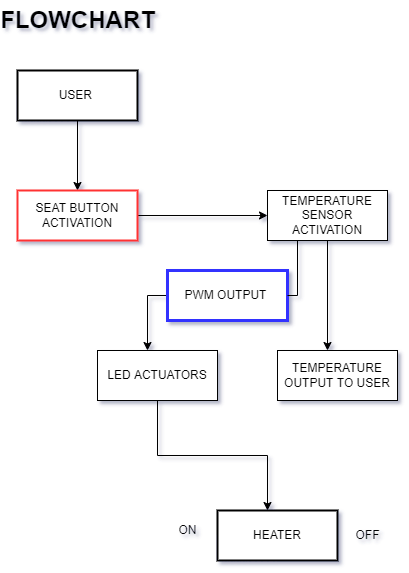

The diagram above was exported from draw.io. Its source (the exported page's mxGraphModel, read from the mxfile embedded in the PNG):
<mxGraphModel dx="782" dy="379" grid="1" gridSize="10" guides="1" tooltips="1" connect="1" arrows="1" fold="1" page="1" pageScale="1" pageWidth="1169" pageHeight="827" math="0" shadow="0">
  <root>
    <mxCell id="0" />
    <mxCell id="1" parent="0" />
    <mxCell id="OrP0c4pnBaoBXa0WdW7z-1" value="FLOWCHART" style="text;strokeColor=none;fillColor=none;html=1;fontSize=24;fontStyle=1;verticalAlign=middle;align=center;" vertex="1" parent="1">
      <mxGeometry x="440" y="50" width="100" height="40" as="geometry" />
    </mxCell>
    <mxCell id="OrP0c4pnBaoBXa0WdW7z-3" style="edgeStyle=orthogonalEdgeStyle;rounded=0;orthogonalLoop=1;jettySize=auto;html=1;exitX=0.5;exitY=1;exitDx=0;exitDy=0;" edge="1" parent="1" source="OrP0c4pnBaoBXa0WdW7z-2">
      <mxGeometry relative="1" as="geometry">
        <mxPoint x="490" y="240" as="targetPoint" />
      </mxGeometry>
    </mxCell>
    <mxCell id="OrP0c4pnBaoBXa0WdW7z-2" value="USER&amp;nbsp;" style="rounded=0;whiteSpace=wrap;html=1;strokeWidth=2;" vertex="1" parent="1">
      <mxGeometry x="430" y="120" width="120" height="50" as="geometry" />
    </mxCell>
    <mxCell id="OrP0c4pnBaoBXa0WdW7z-6" style="edgeStyle=orthogonalEdgeStyle;rounded=0;orthogonalLoop=1;jettySize=auto;html=1;exitX=1;exitY=0.5;exitDx=0;exitDy=0;" edge="1" parent="1" source="OrP0c4pnBaoBXa0WdW7z-5">
      <mxGeometry relative="1" as="geometry">
        <mxPoint x="680" y="265" as="targetPoint" />
      </mxGeometry>
    </mxCell>
    <mxCell id="OrP0c4pnBaoBXa0WdW7z-5" value="SEAT BUTTON ACTIVATION" style="rounded=0;whiteSpace=wrap;html=1;strokeColor=#FF3333;strokeWidth=2;" vertex="1" parent="1">
      <mxGeometry x="430" y="240" width="120" height="50" as="geometry" />
    </mxCell>
    <mxCell id="OrP0c4pnBaoBXa0WdW7z-8" style="edgeStyle=orthogonalEdgeStyle;rounded=0;orthogonalLoop=1;jettySize=auto;html=1;exitX=0.5;exitY=1;exitDx=0;exitDy=0;" edge="1" parent="1" source="OrP0c4pnBaoBXa0WdW7z-7">
      <mxGeometry relative="1" as="geometry">
        <mxPoint x="740" y="400" as="targetPoint" />
      </mxGeometry>
    </mxCell>
    <mxCell id="OrP0c4pnBaoBXa0WdW7z-10" style="edgeStyle=orthogonalEdgeStyle;rounded=0;orthogonalLoop=1;jettySize=auto;html=1;exitX=0;exitY=1;exitDx=0;exitDy=0;startArrow=none;" edge="1" parent="1" source="OrP0c4pnBaoBXa0WdW7z-16">
      <mxGeometry relative="1" as="geometry">
        <mxPoint x="560" y="400" as="targetPoint" />
        <Array as="points">
          <mxPoint x="560" y="345" />
        </Array>
      </mxGeometry>
    </mxCell>
    <mxCell id="OrP0c4pnBaoBXa0WdW7z-7" value="TEMPERATURE SENSOR ACTIVATION" style="rounded=0;whiteSpace=wrap;html=1;" vertex="1" parent="1">
      <mxGeometry x="680" y="240" width="120" height="50" as="geometry" />
    </mxCell>
    <mxCell id="OrP0c4pnBaoBXa0WdW7z-9" value="TEMPERATURE OUTPUT TO USER" style="rounded=0;whiteSpace=wrap;html=1;" vertex="1" parent="1">
      <mxGeometry x="690" y="400" width="120" height="50" as="geometry" />
    </mxCell>
    <mxCell id="OrP0c4pnBaoBXa0WdW7z-14" style="edgeStyle=orthogonalEdgeStyle;rounded=0;orthogonalLoop=1;jettySize=auto;html=1;exitX=0.5;exitY=1;exitDx=0;exitDy=0;" edge="1" parent="1" source="OrP0c4pnBaoBXa0WdW7z-11">
      <mxGeometry relative="1" as="geometry">
        <mxPoint x="680" y="560" as="targetPoint" />
      </mxGeometry>
    </mxCell>
    <mxCell id="OrP0c4pnBaoBXa0WdW7z-11" value="LED ACTUATORS" style="rounded=0;whiteSpace=wrap;html=1;" vertex="1" parent="1">
      <mxGeometry x="510" y="400" width="120" height="50" as="geometry" />
    </mxCell>
    <mxCell id="OrP0c4pnBaoBXa0WdW7z-15" value="HEATER" style="rounded=0;whiteSpace=wrap;html=1;strokeWidth=2;" vertex="1" parent="1">
      <mxGeometry x="630" y="560" width="120" height="50" as="geometry" />
    </mxCell>
    <mxCell id="OrP0c4pnBaoBXa0WdW7z-16" value="PWM OUTPUT&amp;nbsp;" style="rounded=0;whiteSpace=wrap;html=1;strokeColor=#3333FF;strokeWidth=3;" vertex="1" parent="1">
      <mxGeometry x="580" y="320" width="120" height="50" as="geometry" />
    </mxCell>
    <mxCell id="OrP0c4pnBaoBXa0WdW7z-17" value="" style="edgeStyle=orthogonalEdgeStyle;rounded=0;orthogonalLoop=1;jettySize=auto;html=1;exitX=0;exitY=1;exitDx=0;exitDy=0;endArrow=none;" edge="1" parent="1" source="OrP0c4pnBaoBXa0WdW7z-7" target="OrP0c4pnBaoBXa0WdW7z-16">
      <mxGeometry relative="1" as="geometry">
        <mxPoint x="560" y="400" as="targetPoint" />
        <mxPoint x="680" y="290" as="sourcePoint" />
        <Array as="points">
          <mxPoint x="710" y="290" />
          <mxPoint x="710" y="345" />
        </Array>
      </mxGeometry>
    </mxCell>
    <mxCell id="OrP0c4pnBaoBXa0WdW7z-18" value="ON" style="text;html=1;align=center;verticalAlign=middle;resizable=0;points=[];autosize=1;strokeColor=none;fillColor=none;" vertex="1" parent="1">
      <mxGeometry x="585" y="570" width="30" height="20" as="geometry" />
    </mxCell>
    <mxCell id="OrP0c4pnBaoBXa0WdW7z-19" value="OFF" style="text;html=1;align=center;verticalAlign=middle;resizable=0;points=[];autosize=1;strokeColor=none;fillColor=none;" vertex="1" parent="1">
      <mxGeometry x="760" y="575" width="40" height="20" as="geometry" />
    </mxCell>
  </root>
</mxGraphModel>